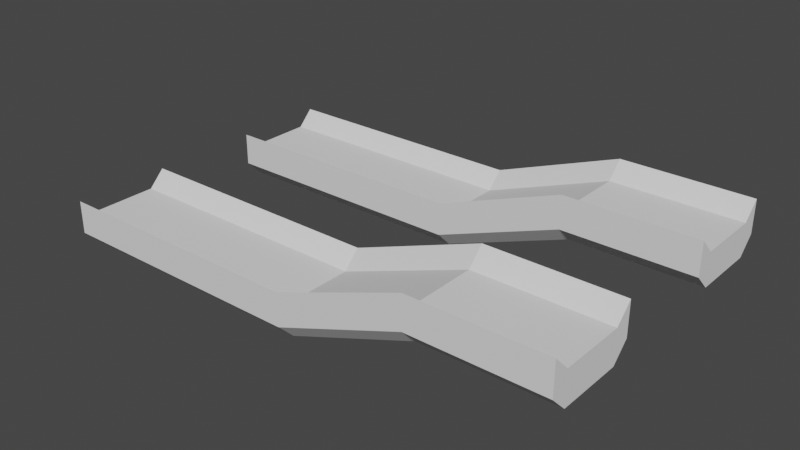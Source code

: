 # Source: level_1.blend  (saved by Blender 3.4.6; exported with 4.5.12 LTS)
import bpy
from mathutils import Matrix  # noqa: F401  (used for matrix-valued properties, if any)

bpy.ops.wm.read_factory_settings(use_empty=True)
scene = bpy.context.scene
scene.name = 'Scene'

# ---- collections
col_collection = bpy.data.collections.new('Collection'); scene.collection.children.link(col_collection)

# ---- world
world_world = bpy.data.worlds.new('World'); scene.world = world_world
world_world.use_nodes = True; world_world.node_tree.nodes.clear()
_N = world_world.node_tree.nodes; _L = world_world.node_tree.links
n0 = _N.new('ShaderNodeOutputWorld'); n0.name = 'World Output'; n0.location = (300, 300)
n1 = _N.new('ShaderNodeBackground'); n1.name = 'Background'; n1.location = (10, 300)
n1.inputs[0].default_value = (0.05088, 0.05088, 0.05088, 1.0)
_L.new(n1.outputs[0], n0.inputs[0])
n0.is_active_output = True
world_world.color = (0.05088, 0.05088, 0.05088)
world_world.use_sun_shadow = False
world_world.sun_shadow_jitter_overblur = 0.0

# ---- meshes
me_cube_001 = bpy.data.meshes.new('Cube.001')
me_cube_001.from_pydata([(-4.0, 1.0, -1.0), (-4.0, 1.0, 1.031), (-4.0, 5.0, -1.0), (-4.0, 5.0, 1.031), (4.0, 1.0, -1.0), (4.0, 1.0, 1.031), (4.0, 5.0, -1.0), (4.0, 5.0, 1.031), (-4.0, 6.0, 0.0), (-4.0, 6.0, 2.031), (4.0, 6.0, 0.0), (4.0, 6.0, 2.031), (-4.0, 0.0, 0.0), (-4.0, 0.0, 2.031), (4.0, 0.0, 0.0), (4.0, 0.0, 2.031)], [], [(0, 12, 13, 1, 3, 9, 8, 2), (6, 2, 8, 10), (5, 1, 13, 15), (2, 6, 4, 0), (7, 3, 1, 5), (8, 9, 11, 10), (3, 7, 11, 9), (14, 15, 13, 12), (0, 4, 14, 12), (5, 15, 14, 4, 6, 10, 11, 7)])
_uv = me_cube_001.uv_layers.new(name='UVMap')
_uv.uv.foreach_set('vector', [0.375, 0.0, 0.375, 0.0, 0.625, 0.0, 0.625, 0.0, 0.625, 0.25, 0.625, 0.25, 0.375, 0.25, 0.375, 0.25, 0.375, 0.5, 0.125, 0.5, 0.125, 0.5, 0.375, 0.5, 0.625, 0.75, 0.875, 0.75, 0.875, 0.75, 0.625, 0.75, 0.125, 0.5, 0.375, 0.5, 0.375, 0.75, 0.125, 0.75, 0.625, 0.5, 0.875, 0.5, 0.875, 0.75, 0.625, 0.75, 0.375, 0.25, 0.625, 0.25, 0.625, 0.5, 0.375, 0.5, 0.875, 0.5, 0.625, 0.5, 0.625, 0.5, 0.875, 0.5, 0.375, 0.75, 0.625, 0.75, 0.625, 1.0, 0.375, 1.0, 0.125, 0.75, 0.375, 0.75, 0.375, 0.75, 0.125, 0.75, 0.625, 0.75, 0.625, 0.75, 0.375, 0.75, 0.375, 0.75, 0.375, 0.5, 0.375, 0.5, 0.625, 0.5, 0.625, 0.5])
me_cube_001.update()
me_cube_007 = bpy.data.meshes.new('Cube.007')
me_cube_007.from_pydata([(-4.0, 1.0, -1.0), (-4.0, 1.0, 1.031), (-4.0, 5.0, -1.0), (-4.0, 5.0, 1.031), (4.0, 1.0, -1.0), (4.0, 1.0, 1.031), (4.0, 5.0, -1.0), (4.0, 5.0, 1.031), (-4.0, 6.0, 0.0), (-4.0, 6.0, 2.031), (4.0, 6.0, 0.0), (4.0, 6.0, 2.031), (-4.0, 0.0, 0.0), (-4.0, 0.0, 2.031), (4.0, 0.0, 0.0), (4.0, 0.0, 2.031)], [], [(0, 12, 13, 1, 3, 9, 8, 2), (6, 2, 8, 10), (5, 1, 13, 15), (2, 6, 4, 0), (7, 3, 1, 5), (8, 9, 11, 10), (3, 7, 11, 9), (14, 15, 13, 12), (0, 4, 14, 12), (5, 15, 14, 4, 6, 10, 11, 7)])
_uv = me_cube_007.uv_layers.new(name='UVMap')
_uv.uv.foreach_set('vector', [0.375, 0.0, 0.375, 0.0, 0.625, 0.0, 0.625, 0.0, 0.625, 0.25, 0.625, 0.25, 0.375, 0.25, 0.375, 0.25, 0.375, 0.5, 0.125, 0.5, 0.125, 0.5, 0.375, 0.5, 0.625, 0.75, 0.875, 0.75, 0.875, 0.75, 0.625, 0.75, 0.125, 0.5, 0.375, 0.5, 0.375, 0.75, 0.125, 0.75, 0.625, 0.5, 0.875, 0.5, 0.875, 0.75, 0.625, 0.75, 0.375, 0.25, 0.625, 0.25, 0.625, 0.5, 0.375, 0.5, 0.875, 0.5, 0.625, 0.5, 0.625, 0.5, 0.875, 0.5, 0.375, 0.75, 0.625, 0.75, 0.625, 1.0, 0.375, 1.0, 0.125, 0.75, 0.375, 0.75, 0.375, 0.75, 0.125, 0.75, 0.625, 0.75, 0.625, 0.75, 0.375, 0.75, 0.375, 0.75, 0.375, 0.5, 0.375, 0.5, 0.625, 0.5, 0.625, 0.5])
me_cube_007.update()
me_cube_008 = bpy.data.meshes.new('Cube.008')
me_cube_008.from_pydata([(-4.0, 1.0, -1.0), (-4.0, 1.0, 1.031), (-4.0, 5.0, -1.0), (-4.0, 5.0, 1.031), (4.0, 1.0, 2.0), (4.0, 1.0, 4.031), (4.0, 5.0, 2.0), (4.0, 5.0, 4.031), (-4.0, 6.0, 0.0), (-4.0, 6.0, 2.031), (4.0, 6.0, 3.0), (4.0, 6.0, 5.031), (-4.0, 0.0, 0.0), (-4.0, 0.0, 2.031), (4.0, 0.0, 3.0), (4.0, 0.0, 5.031)], [], [(0, 12, 13, 1, 3, 9, 8, 2), (6, 2, 8, 10), (5, 1, 13, 15), (2, 6, 4, 0), (7, 3, 1, 5), (8, 9, 11, 10), (3, 7, 11, 9), (14, 15, 13, 12), (0, 4, 14, 12), (5, 15, 14, 4, 6, 10, 11, 7)])
_uv = me_cube_008.uv_layers.new(name='UVMap')
_uv.uv.foreach_set('vector', [0.375, 0.0, 0.375, 0.0, 0.625, 0.0, 0.625, 0.0, 0.625, 0.25, 0.625, 0.25, 0.375, 0.25, 0.375, 0.25, 0.375, 0.5, 0.125, 0.5, 0.125, 0.5, 0.375, 0.5, 0.625, 0.75, 0.875, 0.75, 0.875, 0.75, 0.625, 0.75, 0.125, 0.5, 0.375, 0.5, 0.375, 0.75, 0.125, 0.75, 0.625, 0.5, 0.875, 0.5, 0.875, 0.75, 0.625, 0.75, 0.375, 0.25, 0.625, 0.25, 0.625, 0.5, 0.375, 0.5, 0.875, 0.5, 0.625, 0.5, 0.625, 0.5, 0.875, 0.5, 0.375, 0.75, 0.625, 0.75, 0.625, 1.0, 0.375, 1.0, 0.125, 0.75, 0.375, 0.75, 0.375, 0.75, 0.125, 0.75, 0.625, 0.75, 0.625, 0.75, 0.375, 0.75, 0.375, 0.75, 0.375, 0.5, 0.375, 0.5, 0.625, 0.5, 0.625, 0.5])
me_cube_008.update()
me_cube_009 = bpy.data.meshes.new('Cube.009')
me_cube_009.from_pydata([(-4.0, 1.0, -1.0), (-4.0, 1.0, 1.031), (-4.0, 5.0, -1.0), (-4.0, 5.0, 1.031), (4.0, 1.0, -1.0), (4.0, 1.0, 1.031), (4.0, 5.0, -1.0), (4.0, 5.0, 1.031), (-4.0, 6.0, 0.0), (-4.0, 6.0, 2.031), (4.0, 6.0, 0.0), (4.0, 6.0, 2.031), (-4.0, 0.0, 0.0), (-4.0, 0.0, 2.031), (4.0, 0.0, 0.0), (4.0, 0.0, 2.031)], [], [(0, 12, 13, 1, 3, 9, 8, 2), (6, 2, 8, 10), (5, 1, 13, 15), (2, 6, 4, 0), (7, 3, 1, 5), (8, 9, 11, 10), (3, 7, 11, 9), (14, 15, 13, 12), (0, 4, 14, 12), (5, 15, 14, 4, 6, 10, 11, 7)])
_uv = me_cube_009.uv_layers.new(name='UVMap')
_uv.uv.foreach_set('vector', [0.375, 0.0, 0.375, 0.0, 0.625, 0.0, 0.625, 0.0, 0.625, 0.25, 0.625, 0.25, 0.375, 0.25, 0.375, 0.25, 0.375, 0.5, 0.125, 0.5, 0.125, 0.5, 0.375, 0.5, 0.625, 0.75, 0.875, 0.75, 0.875, 0.75, 0.625, 0.75, 0.125, 0.5, 0.375, 0.5, 0.375, 0.75, 0.125, 0.75, 0.625, 0.5, 0.875, 0.5, 0.875, 0.75, 0.625, 0.75, 0.375, 0.25, 0.625, 0.25, 0.625, 0.5, 0.375, 0.5, 0.875, 0.5, 0.625, 0.5, 0.625, 0.5, 0.875, 0.5, 0.375, 0.75, 0.625, 0.75, 0.625, 1.0, 0.375, 1.0, 0.125, 0.75, 0.375, 0.75, 0.375, 0.75, 0.125, 0.75, 0.625, 0.75, 0.625, 0.75, 0.375, 0.75, 0.375, 0.75, 0.375, 0.5, 0.375, 0.5, 0.625, 0.5, 0.625, 0.5])
me_cube_009.update()
me_cube_010 = bpy.data.meshes.new('Cube.010')
me_cube_010.from_pydata([(-4.0, 1.0, -1.0), (-4.0, 1.0, 1.031), (-4.0, 5.0, -1.0), (-4.0, 5.0, 1.031), (4.0, 1.0, -1.0), (4.0, 1.0, 1.031), (4.0, 5.0, -1.0), (4.0, 5.0, 1.031), (-4.0, 6.0, 0.0), (-4.0, 6.0, 2.031), (4.0, 6.0, 0.0), (4.0, 6.0, 2.031), (-4.0, 0.0, 0.0), (-4.0, 0.0, 2.031), (4.0, 0.0, 0.0), (4.0, 0.0, 2.031)], [], [(0, 12, 13, 1, 3, 9, 8, 2), (6, 2, 8, 10), (5, 1, 13, 15), (2, 6, 4, 0), (7, 3, 1, 5), (8, 9, 11, 10), (3, 7, 11, 9), (14, 15, 13, 12), (0, 4, 14, 12), (5, 15, 14, 4, 6, 10, 11, 7)])
_uv = me_cube_010.uv_layers.new(name='UVMap')
_uv.uv.foreach_set('vector', [0.375, 0.0, 0.375, 0.0, 0.625, 0.0, 0.625, 0.0, 0.625, 0.25, 0.625, 0.25, 0.375, 0.25, 0.375, 0.25, 0.375, 0.5, 0.125, 0.5, 0.125, 0.5, 0.375, 0.5, 0.625, 0.75, 0.875, 0.75, 0.875, 0.75, 0.625, 0.75, 0.125, 0.5, 0.375, 0.5, 0.375, 0.75, 0.125, 0.75, 0.625, 0.5, 0.875, 0.5, 0.875, 0.75, 0.625, 0.75, 0.375, 0.25, 0.625, 0.25, 0.625, 0.5, 0.375, 0.5, 0.875, 0.5, 0.625, 0.5, 0.625, 0.5, 0.875, 0.5, 0.375, 0.75, 0.625, 0.75, 0.625, 1.0, 0.375, 1.0, 0.125, 0.75, 0.375, 0.75, 0.375, 0.75, 0.125, 0.75, 0.625, 0.75, 0.625, 0.75, 0.375, 0.75, 0.375, 0.75, 0.375, 0.5, 0.375, 0.5, 0.625, 0.5, 0.625, 0.5])
me_cube_010.update()
me_cube_011 = bpy.data.meshes.new('Cube.011')
me_cube_011.from_pydata([(-4.0, 1.0, -1.0), (-4.0, 1.0, 1.031), (-4.0, 5.0, -1.0), (-4.0, 5.0, 1.031), (4.0, 1.0, 2.0), (4.0, 1.0, 4.031), (4.0, 5.0, 2.0), (4.0, 5.0, 4.031), (-4.0, 6.0, 0.0), (-4.0, 6.0, 2.031), (4.0, 6.0, 3.0), (4.0, 6.0, 5.031), (-4.0, 0.0, 0.0), (-4.0, 0.0, 2.031), (4.0, 0.0, 3.0), (4.0, 0.0, 5.031)], [], [(0, 12, 13, 1, 3, 9, 8, 2), (6, 2, 8, 10), (5, 1, 13, 15), (2, 6, 4, 0), (7, 3, 1, 5), (8, 9, 11, 10), (3, 7, 11, 9), (14, 15, 13, 12), (0, 4, 14, 12), (5, 15, 14, 4, 6, 10, 11, 7)])
_uv = me_cube_011.uv_layers.new(name='UVMap')
_uv.uv.foreach_set('vector', [0.375, 0.0, 0.375, 0.0, 0.625, 0.0, 0.625, 0.0, 0.625, 0.25, 0.625, 0.25, 0.375, 0.25, 0.375, 0.25, 0.375, 0.5, 0.125, 0.5, 0.125, 0.5, 0.375, 0.5, 0.625, 0.75, 0.875, 0.75, 0.875, 0.75, 0.625, 0.75, 0.125, 0.5, 0.375, 0.5, 0.375, 0.75, 0.125, 0.75, 0.625, 0.5, 0.875, 0.5, 0.875, 0.75, 0.625, 0.75, 0.375, 0.25, 0.625, 0.25, 0.625, 0.5, 0.375, 0.5, 0.875, 0.5, 0.625, 0.5, 0.625, 0.5, 0.875, 0.5, 0.375, 0.75, 0.625, 0.75, 0.625, 1.0, 0.375, 1.0, 0.125, 0.75, 0.375, 0.75, 0.375, 0.75, 0.125, 0.75, 0.625, 0.75, 0.625, 0.75, 0.375, 0.75, 0.375, 0.75, 0.375, 0.5, 0.375, 0.5, 0.625, 0.5, 0.625, 0.5])
me_cube_011.update()
me_cube_012 = bpy.data.meshes.new('Cube.012')
me_cube_012.from_pydata([(-4.0, 1.0, -1.0), (-4.0, 1.0, 1.031), (-4.0, 5.0, -1.0), (-4.0, 5.0, 1.031), (4.0, 1.0, -1.0), (4.0, 1.0, 1.031), (4.0, 5.0, -1.0), (4.0, 5.0, 1.031), (-4.0, 6.0, 0.0), (-4.0, 6.0, 2.031), (4.0, 6.0, 0.0), (4.0, 6.0, 2.031), (-4.0, 0.0, 0.0), (-4.0, 0.0, 2.031), (4.0, 0.0, 0.0), (4.0, 0.0, 2.031)], [], [(0, 12, 13, 1, 3, 9, 8, 2), (6, 2, 8, 10), (5, 1, 13, 15), (2, 6, 4, 0), (7, 3, 1, 5), (8, 9, 11, 10), (3, 7, 11, 9), (14, 15, 13, 12), (0, 4, 14, 12), (5, 15, 14, 4, 6, 10, 11, 7)])
_uv = me_cube_012.uv_layers.new(name='UVMap')
_uv.uv.foreach_set('vector', [0.375, 0.0, 0.375, 0.0, 0.625, 0.0, 0.625, 0.0, 0.625, 0.25, 0.625, 0.25, 0.375, 0.25, 0.375, 0.25, 0.375, 0.5, 0.125, 0.5, 0.125, 0.5, 0.375, 0.5, 0.625, 0.75, 0.875, 0.75, 0.875, 0.75, 0.625, 0.75, 0.125, 0.5, 0.375, 0.5, 0.375, 0.75, 0.125, 0.75, 0.625, 0.5, 0.875, 0.5, 0.875, 0.75, 0.625, 0.75, 0.375, 0.25, 0.625, 0.25, 0.625, 0.5, 0.375, 0.5, 0.875, 0.5, 0.625, 0.5, 0.625, 0.5, 0.875, 0.5, 0.375, 0.75, 0.625, 0.75, 0.625, 1.0, 0.375, 1.0, 0.125, 0.75, 0.375, 0.75, 0.375, 0.75, 0.125, 0.75, 0.625, 0.75, 0.625, 0.75, 0.375, 0.75, 0.375, 0.75, 0.375, 0.5, 0.375, 0.5, 0.625, 0.5, 0.625, 0.5])
me_cube_012.update()
me_cube_013 = bpy.data.meshes.new('Cube.013')
me_cube_013.from_pydata([(-4.0, 1.0, -1.0), (-4.0, 1.0, 1.031), (-4.0, 5.0, -1.0), (-4.0, 5.0, 1.031), (4.0, 1.0, -1.0), (4.0, 1.0, 1.031), (4.0, 5.0, -1.0), (4.0, 5.0, 1.031), (-4.0, 6.0, 0.0), (-4.0, 6.0, 2.031), (4.0, 6.0, 0.0), (4.0, 6.0, 2.031), (-4.0, 0.0, 0.0), (-4.0, 0.0, 2.031), (4.0, 0.0, 0.0), (4.0, 0.0, 2.031)], [], [(0, 12, 13, 1, 3, 9, 8, 2), (6, 2, 8, 10), (5, 1, 13, 15), (2, 6, 4, 0), (7, 3, 1, 5), (8, 9, 11, 10), (3, 7, 11, 9), (14, 15, 13, 12), (0, 4, 14, 12), (5, 15, 14, 4, 6, 10, 11, 7)])
_uv = me_cube_013.uv_layers.new(name='UVMap')
_uv.uv.foreach_set('vector', [0.375, 0.0, 0.375, 0.0, 0.625, 0.0, 0.625, 0.0, 0.625, 0.25, 0.625, 0.25, 0.375, 0.25, 0.375, 0.25, 0.375, 0.5, 0.125, 0.5, 0.125, 0.5, 0.375, 0.5, 0.625, 0.75, 0.875, 0.75, 0.875, 0.75, 0.625, 0.75, 0.125, 0.5, 0.375, 0.5, 0.375, 0.75, 0.125, 0.75, 0.625, 0.5, 0.875, 0.5, 0.875, 0.75, 0.625, 0.75, 0.375, 0.25, 0.625, 0.25, 0.625, 0.5, 0.375, 0.5, 0.875, 0.5, 0.625, 0.5, 0.625, 0.5, 0.875, 0.5, 0.375, 0.75, 0.625, 0.75, 0.625, 1.0, 0.375, 1.0, 0.125, 0.75, 0.375, 0.75, 0.375, 0.75, 0.125, 0.75, 0.625, 0.75, 0.625, 0.75, 0.375, 0.75, 0.375, 0.75, 0.375, 0.5, 0.375, 0.5, 0.625, 0.5, 0.625, 0.5])
me_cube_013.update()

# ---- objects
ob_object = bpy.data.objects.new('Object', me_cube_001)
ob_object_001 = bpy.data.objects.new('Object.001', me_cube_007)
ob_object_002 = bpy.data.objects.new('Object.002', me_cube_008)
ob_object_003 = bpy.data.objects.new('Object.003', me_cube_009)
ob_object_004 = bpy.data.objects.new('Object.004', me_cube_010)
ob_object_005 = bpy.data.objects.new('Object.005', me_cube_011)
ob_object_006 = bpy.data.objects.new('Object.006', me_cube_012)
ob_object_007 = bpy.data.objects.new('Object.007', me_cube_013)

# ---- transforms, parenting, visibility, modifiers, constraints
ob_object.location = (4.0, 0.0, 0.0)
ob_object_001.location = (12.0, 0.0, 0.0)
ob_object_002.location = (20.0, 0.0, 0.0)
ob_object_003.location = (28.0, 0.0, 3.0)
ob_object_004.location = (28.0, -13.0, 3.0)
ob_object_005.location = (20.0, -13.0, 0.0)
ob_object_006.location = (12.0, -13.0, 0.0)
ob_object_007.location = (4.0, -13.0, 0.0)

# ---- collection membership
col_collection.objects.link(ob_object)
col_collection.objects.link(ob_object_001)
col_collection.objects.link(ob_object_002)
col_collection.objects.link(ob_object_003)
col_collection.objects.link(ob_object_004)
col_collection.objects.link(ob_object_005)
col_collection.objects.link(ob_object_006)
col_collection.objects.link(ob_object_007)

# ---- scene / render settings (as saved in the file)
scene.frame_start = 1; scene.frame_end = 250; scene.frame_set(1)
scene.render.engine = 'BLENDER_EEVEE_NEXT'
scene.cycles.sampling_pattern = 'TABULATED_SOBOL'
scene.cycles.use_light_tree = False
scene.view_settings.view_transform = 'Filmic'
bpy.context.view_layer.update()

# ---- added for rendering (the .blend has no active camera and no usable light): camera, sun
cam_auto = bpy.data.cameras.new('AutoCamera')
cam_auto.lens = 50.0
cam_auto.sensor_width = 36.0
cam_auto.clip_end = 1000.0
ob_auto_camera = bpy.data.objects.new('AutoCamera', cam_auto)
scene.collection.objects.link(ob_auto_camera)
ob_auto_camera.location = (50.882, -45.3584, 29.921)
ob_auto_camera.rotation_euler = (1.09748, -7.21219e-08, 0.694738)
scene.camera = ob_auto_camera
light_auto_sun = bpy.data.lights.new('AutoSun', 'SUN')
light_auto_sun.energy = 3.0
light_auto_sun.angle = 0.0523599
ob_auto_sun = bpy.data.objects.new('AutoSun', light_auto_sun)
scene.collection.objects.link(ob_auto_sun)
ob_auto_sun.rotation_euler = (0.872665, 0.174533, 0.523599)
bpy.context.view_layer.update()
